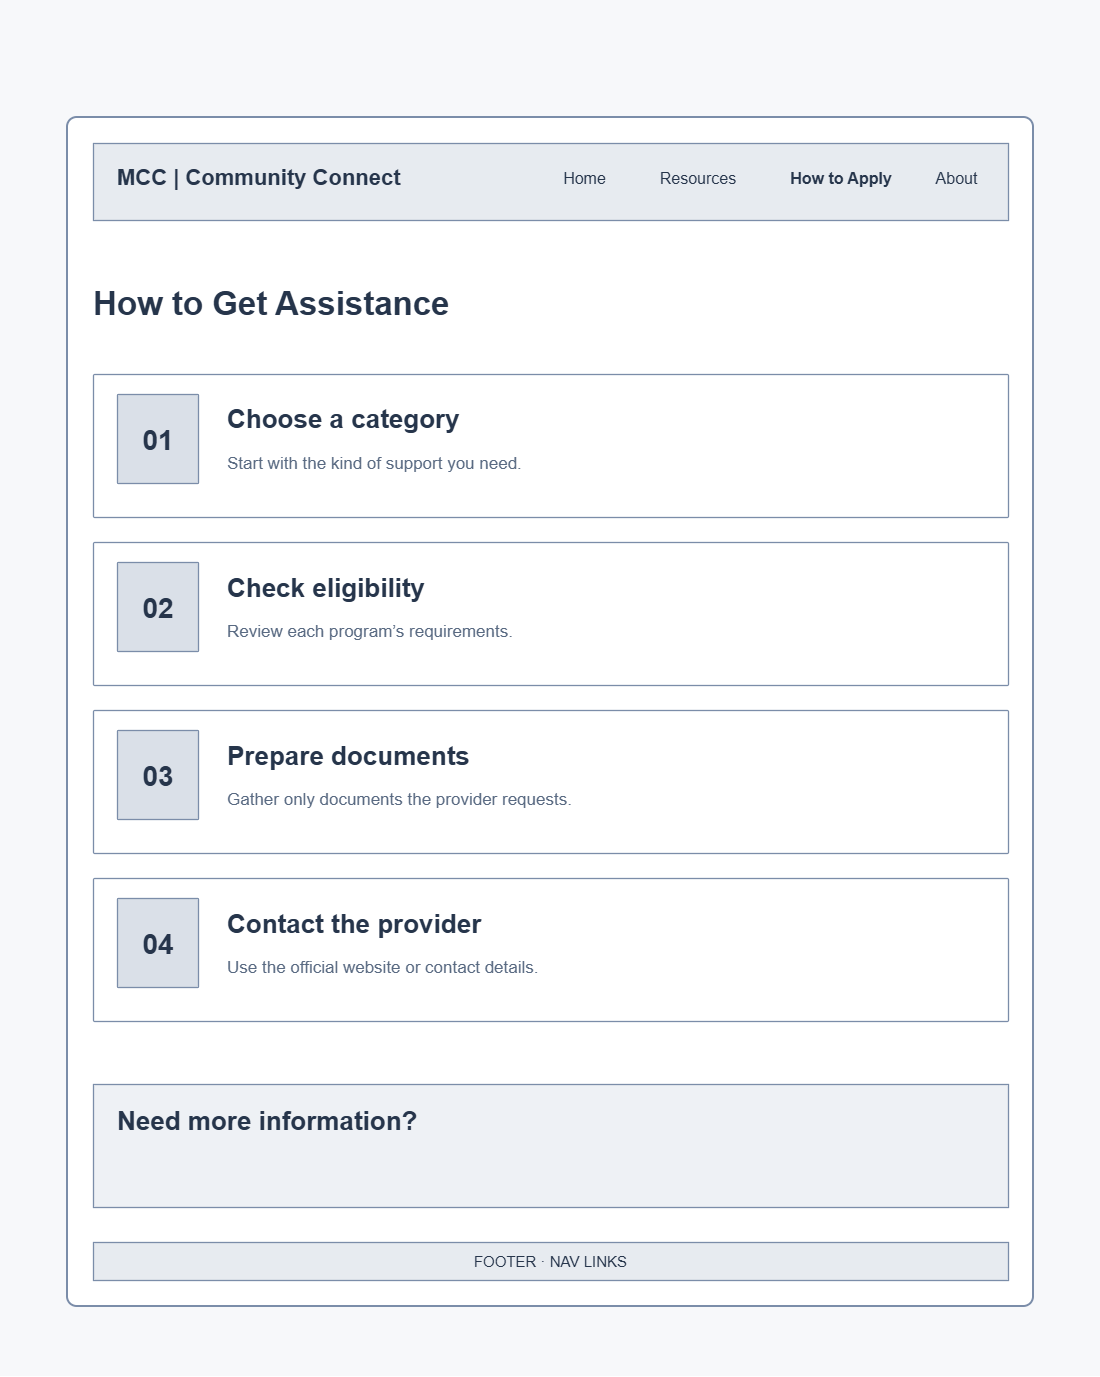

The diagram above was exported from draw.io. Its source (the exported page's mxGraphModel, read from the mxfile embedded in the PNG):
<mxGraphModel dx="2575" dy="1425" grid="1" gridSize="10" guides="1" tooltips="1" connect="1" arrows="1" fold="1" page="1" pageScale="1" pageWidth="291" pageHeight="413" math="0" shadow="0">
  <root>
    <mxCell id="0" />
    <mxCell id="1" parent="0" />
    <mxCell id="2" parent="1" style="rounded=0;whiteSpace=wrap;html=1;fillColor=#F7F8FA;strokeColor=none;strokeWidth=1.3;arcSize=1;" value="" vertex="1">
      <mxGeometry height="1376" width="1100" as="geometry" />
    </mxCell>
    <mxCell id="5" parent="1" style="rounded=1;whiteSpace=wrap;html=1;fillColor=#FFFFFF;strokeColor=#7B8DA9;strokeWidth=2;arcSize=1;" value="" vertex="1">
      <mxGeometry height="1189" width="966" x="67" y="117" as="geometry" />
    </mxCell>
    <mxCell id="6" parent="1" style="rounded=0;whiteSpace=wrap;html=1;fillColor=#E7EBF0;strokeColor=#7B8DA9;strokeWidth=1.3;arcSize=1;" value="" vertex="1">
      <mxGeometry height="77" width="915" x="93" y="143" as="geometry" />
    </mxCell>
    <mxCell id="7" parent="1" style="text;html=1;strokeColor=none;fillColor=none;align=left;verticalAlign=middle;whiteSpace=wrap;rounded=0;fontFamily=Arial;fontSize=22;fontColor=#26354B;fontStyle=1;spacing=0;" value="MCC  |  Community Connect" vertex="1">
      <mxGeometry height="38" width="400" x="117" y="159" as="geometry" />
    </mxCell>
    <mxCell id="8" parent="1" style="text;html=1;strokeColor=none;fillColor=none;align=center;verticalAlign=middle;whiteSpace=wrap;rounded=0;fontFamily=Arial;fontSize=16;fontColor=#26354B;fontStyle=0;spacing=0;" value="Home" vertex="1">
      <mxGeometry height="30" width="67" x="551" y="163" as="geometry" />
    </mxCell>
    <mxCell id="9" parent="1" style="text;html=1;strokeColor=none;fillColor=none;align=center;verticalAlign=middle;whiteSpace=wrap;rounded=0;fontFamily=Arial;fontSize=16;fontColor=#26354B;fontStyle=0;spacing=0;" value="Resources" vertex="1">
      <mxGeometry height="30" width="94" x="651" y="163" as="geometry" />
    </mxCell>
    <mxCell id="10" parent="1" style="text;html=1;strokeColor=none;fillColor=none;align=center;verticalAlign=middle;whiteSpace=wrap;rounded=0;fontFamily=Arial;fontSize=16;fontColor=#26354B;fontStyle=1;spacing=0;" value="How to Apply" vertex="1">
      <mxGeometry height="30" width="120" x="781" y="163" as="geometry" />
    </mxCell>
    <mxCell id="11" parent="1" style="text;html=1;strokeColor=none;fillColor=none;align=center;verticalAlign=middle;whiteSpace=wrap;rounded=0;fontFamily=Arial;fontSize=16;fontColor=#26354B;fontStyle=0;spacing=0;" value="About" vertex="1">
      <mxGeometry height="30" width="65" x="924" y="163" as="geometry" />
    </mxCell>
    <mxCell id="12" parent="1" style="rounded=0;whiteSpace=wrap;html=1;fillColor=#E7EBF0;strokeColor=#7B8DA9;strokeWidth=1.3;arcSize=1;" value="" vertex="1">
      <mxGeometry height="38" width="915" x="93" y="1242" as="geometry" />
    </mxCell>
    <mxCell id="13" parent="1" style="text;html=1;strokeColor=none;fillColor=none;align=center;verticalAlign=middle;whiteSpace=wrap;rounded=0;fontFamily=Arial;fontSize=15;fontColor=#26354B;fontStyle=0;spacing=0;" value="FOOTER  ·  NAV LINKS" vertex="1">
      <mxGeometry height="31" width="915" x="93" y="1245" as="geometry" />
    </mxCell>
    <mxCell id="14" parent="1" style="text;html=1;strokeColor=none;fillColor=none;align=left;verticalAlign=middle;whiteSpace=wrap;rounded=0;fontFamily=Arial;fontSize=33;fontColor=#26354B;fontStyle=1;spacing=0;" value="How to Get Assistance" vertex="1">
      <mxGeometry height="46" width="750" x="93" y="280" as="geometry" />
    </mxCell>
    <mxCell id="16" parent="1" style="rounded=1;whiteSpace=wrap;html=1;fillColor=#FFFFFF;strokeColor=#7B8DA9;strokeWidth=1.3;arcSize=1;" value="" vertex="1">
      <mxGeometry height="143" width="915" x="93" y="374" as="geometry" />
    </mxCell>
    <mxCell id="17" parent="1" style="rounded=1;whiteSpace=wrap;html=1;fillColor=#DAE0E8;strokeColor=#7B8DA9;strokeWidth=1.3;arcSize=1;" value="" vertex="1">
      <mxGeometry height="89" width="81" x="117" y="394" as="geometry" />
    </mxCell>
    <mxCell id="18" parent="1" style="text;html=1;strokeColor=none;fillColor=none;align=center;verticalAlign=middle;whiteSpace=wrap;rounded=0;fontFamily=Arial;fontSize=28;fontColor=#26354B;fontStyle=1;spacing=0;" value="01" vertex="1">
      <mxGeometry height="47" width="60" x="128" y="416" as="geometry" />
    </mxCell>
    <mxCell id="19" parent="1" style="text;html=1;strokeColor=none;fillColor=none;align=left;verticalAlign=middle;whiteSpace=wrap;rounded=0;fontFamily=Arial;fontSize=26;fontColor=#26354B;fontStyle=1;spacing=0;" value="Choose a category" vertex="1">
      <mxGeometry height="39" width="710" x="227" y="400" as="geometry" />
    </mxCell>
    <mxCell id="20" parent="1" style="text;html=1;strokeColor=none;fillColor=none;align=left;verticalAlign=middle;whiteSpace=wrap;rounded=0;fontFamily=Arial;fontSize=17;fontColor=#596A82;fontStyle=0;spacing=0;" value="Start with the kind of support you need." vertex="1">
      <mxGeometry height="30" width="730" x="227" y="449" as="geometry" />
    </mxCell>
    <mxCell id="21" parent="1" style="rounded=1;whiteSpace=wrap;html=1;fillColor=#FFFFFF;strokeColor=#7B8DA9;strokeWidth=1.3;arcSize=1;" value="" vertex="1">
      <mxGeometry height="143" width="915" x="93" y="542" as="geometry" />
    </mxCell>
    <mxCell id="22" parent="1" style="rounded=1;whiteSpace=wrap;html=1;fillColor=#DAE0E8;strokeColor=#7B8DA9;strokeWidth=1.3;arcSize=1;" value="" vertex="1">
      <mxGeometry height="89" width="81" x="117" y="562" as="geometry" />
    </mxCell>
    <mxCell id="23" parent="1" style="text;html=1;strokeColor=none;fillColor=none;align=center;verticalAlign=middle;whiteSpace=wrap;rounded=0;fontFamily=Arial;fontSize=28;fontColor=#26354B;fontStyle=1;spacing=0;" value="02" vertex="1">
      <mxGeometry height="47" width="60" x="128" y="584" as="geometry" />
    </mxCell>
    <mxCell id="24" parent="1" style="text;html=1;strokeColor=none;fillColor=none;align=left;verticalAlign=middle;whiteSpace=wrap;rounded=0;fontFamily=Arial;fontSize=26;fontColor=#26354B;fontStyle=1;spacing=0;" value="Check eligibility" vertex="1">
      <mxGeometry height="39" width="710" x="227" y="568" as="geometry" />
    </mxCell>
    <mxCell id="25" parent="1" style="text;html=1;strokeColor=none;fillColor=none;align=left;verticalAlign=middle;whiteSpace=wrap;rounded=0;fontFamily=Arial;fontSize=17;fontColor=#596A82;fontStyle=0;spacing=0;" value="Review each program’s requirements." vertex="1">
      <mxGeometry height="30" width="730" x="227" y="617" as="geometry" />
    </mxCell>
    <mxCell id="26" parent="1" style="rounded=1;whiteSpace=wrap;html=1;fillColor=#FFFFFF;strokeColor=#7B8DA9;strokeWidth=1.3;arcSize=1;" value="" vertex="1">
      <mxGeometry height="143" width="915" x="93" y="710" as="geometry" />
    </mxCell>
    <mxCell id="27" parent="1" style="rounded=1;whiteSpace=wrap;html=1;fillColor=#DAE0E8;strokeColor=#7B8DA9;strokeWidth=1.3;arcSize=1;" value="" vertex="1">
      <mxGeometry height="89" width="81" x="117" y="730" as="geometry" />
    </mxCell>
    <mxCell id="28" parent="1" style="text;html=1;strokeColor=none;fillColor=none;align=center;verticalAlign=middle;whiteSpace=wrap;rounded=0;fontFamily=Arial;fontSize=28;fontColor=#26354B;fontStyle=1;spacing=0;" value="03" vertex="1">
      <mxGeometry height="47" width="60" x="128" y="752" as="geometry" />
    </mxCell>
    <mxCell id="29" parent="1" style="text;html=1;strokeColor=none;fillColor=none;align=left;verticalAlign=middle;whiteSpace=wrap;rounded=0;fontFamily=Arial;fontSize=26;fontColor=#26354B;fontStyle=1;spacing=0;" value="Prepare documents" vertex="1">
      <mxGeometry height="39" width="710" x="227" y="736" as="geometry" />
    </mxCell>
    <mxCell id="30" parent="1" style="text;html=1;strokeColor=none;fillColor=none;align=left;verticalAlign=middle;whiteSpace=wrap;rounded=0;fontFamily=Arial;fontSize=17;fontColor=#596A82;fontStyle=0;spacing=0;" value="Gather only documents the provider requests." vertex="1">
      <mxGeometry height="30" width="730" x="227" y="785" as="geometry" />
    </mxCell>
    <mxCell id="31" parent="1" style="rounded=1;whiteSpace=wrap;html=1;fillColor=#FFFFFF;strokeColor=#7B8DA9;strokeWidth=1.3;arcSize=1;" value="" vertex="1">
      <mxGeometry height="143" width="915" x="93" y="878" as="geometry" />
    </mxCell>
    <mxCell id="32" parent="1" style="rounded=1;whiteSpace=wrap;html=1;fillColor=#DAE0E8;strokeColor=#7B8DA9;strokeWidth=1.3;arcSize=1;" value="" vertex="1">
      <mxGeometry height="89" width="81" x="117" y="898" as="geometry" />
    </mxCell>
    <mxCell id="33" parent="1" style="text;html=1;strokeColor=none;fillColor=none;align=center;verticalAlign=middle;whiteSpace=wrap;rounded=0;fontFamily=Arial;fontSize=28;fontColor=#26354B;fontStyle=1;spacing=0;" value="04" vertex="1">
      <mxGeometry height="47" width="60" x="128" y="920" as="geometry" />
    </mxCell>
    <mxCell id="34" parent="1" style="text;html=1;strokeColor=none;fillColor=none;align=left;verticalAlign=middle;whiteSpace=wrap;rounded=0;fontFamily=Arial;fontSize=26;fontColor=#26354B;fontStyle=1;spacing=0;" value="Contact the provider" vertex="1">
      <mxGeometry height="39" width="710" x="227" y="904" as="geometry" />
    </mxCell>
    <mxCell id="35" parent="1" style="text;html=1;strokeColor=none;fillColor=none;align=left;verticalAlign=middle;whiteSpace=wrap;rounded=0;fontFamily=Arial;fontSize=17;fontColor=#596A82;fontStyle=0;spacing=0;" value="Use the official website or contact details." vertex="1">
      <mxGeometry height="30" width="730" x="227" y="953" as="geometry" />
    </mxCell>
    <mxCell id="36" parent="1" style="rounded=0;whiteSpace=wrap;html=1;fillColor=#EEF1F5;strokeColor=#7B8DA9;strokeWidth=1.3;arcSize=1;" value="" vertex="1">
      <mxGeometry height="123" width="915" x="93" y="1084" as="geometry" />
    </mxCell>
    <mxCell id="37" parent="1" style="text;html=1;strokeColor=none;fillColor=none;align=left;verticalAlign=middle;whiteSpace=wrap;rounded=0;fontFamily=Arial;fontSize=26;fontColor=#26354B;fontStyle=1;spacing=0;" value="Need more information?" vertex="1">
      <mxGeometry height="39" width="810" x="117" y="1101" as="geometry" />
    </mxCell>
  </root>
</mxGraphModel>